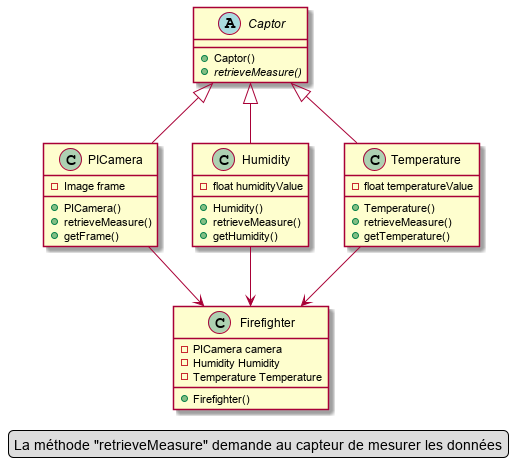

The diagram above was rendered by PlantUML. Its source (embedded in the PNG):
@startuml IoT_Incendie_UML

class Firefighter {
  - PICamera camera
  - Humidity Humidity
  - Temperature Temperature

  + Firefighter()
}

abstract class Captor {
  + Captor()
  + {abstract} retrieveMeasure()
}

class PICamera {
  - Image frame

  + PICamera()
  + retrieveMeasure()
  + getFrame()
}

class Humidity {
  - float humidityValue

  + Humidity()
  + retrieveMeasure()
  + getHumidity()
}

class Temperature {
  - float temperatureValue

  + Temperature()
  + retrieveMeasure()
  + getTemperature()
}

PICamera --> Firefighter
Humidity --> Firefighter
Temperature --> Firefighter

Captor <|-- PICamera
Captor <|-- Humidity
Captor <|-- Temperature

legend right
  La méthode "retrieveMeasure" demande au capteur de mesurer les données
endlegend

@enduml